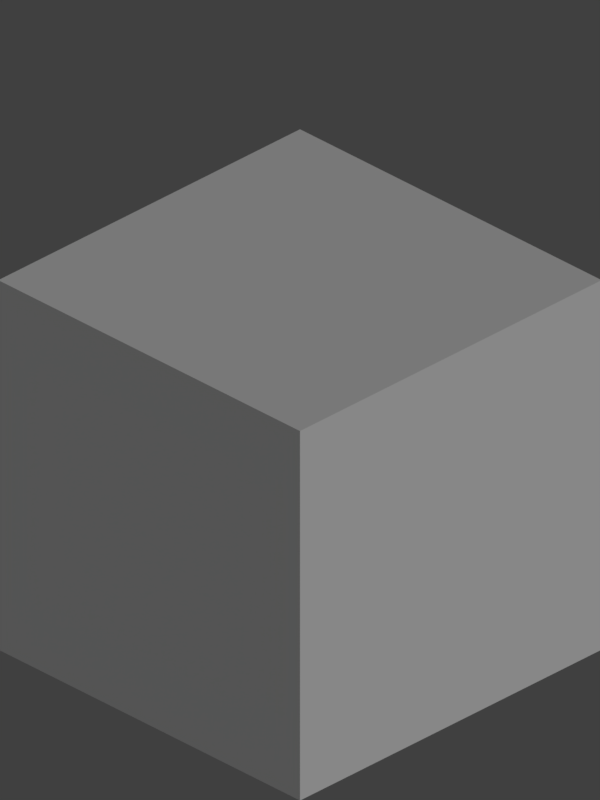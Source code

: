 # Source: iso_cube_96.blend  (saved by Blender 2.78.0; exported with 4.5.12 LTS)
import bpy
from mathutils import Matrix  # noqa: F401  (used for matrix-valued properties, if any)

bpy.ops.wm.read_factory_settings(use_empty=True)
scene = bpy.context.scene
scene.name = 'Scene'

# ---- collections
col_collection_1 = bpy.data.collections.new('Collection 1'); scene.collection.children.link(col_collection_1)

# ---- world
world_world = bpy.data.worlds.new('World'); scene.world = world_world
world_world.color = (0.05088, 0.05088, 0.05088)
world_world.use_sun_shadow = False
world_world.sun_shadow_jitter_overblur = 0.0
world_world.cycles.sampling_method = 'MANUAL'

# ---- cameras
cam_camera = bpy.data.cameras.new('Camera')
cam_camera.type = 'ORTHO'
cam_camera.clip_end = 100.0
cam_camera.lens = 35.0
cam_camera.sensor_width = 32.0
cam_camera.sensor_height = 18.0
cam_camera.ortho_scale = 3.75
cam_camera.dof.focus_distance = 0.0
cam_camera.dof.aperture_fstop = 128.0

# ---- lights
light_lamp = bpy.data.lights.new('Lamp', 'SUN')
light_lamp.transmission_factor = 0.0
light_lamp.cutoff_distance = 30.0
light_lamp.angle = 0.1993
light_lamp.energy = 1.0
light_lamp.shadow_buffer_clip_start = 1.001
light_lamp.shadow_soft_size = 0.1
light_lamp.shadow_cascade_max_distance = 1000.0

# ---- meshes
me_cube_001 = bpy.data.meshes.new('Cube.001')
me_cube_001.from_pydata([(-1.0, -1.0, -1.0), (-1.0, -1.0, 1.0), (-1.0, 1.0, -1.0), (-1.0, 1.0, 1.0), (1.0, -1.0, -1.0), (1.0, -1.0, 1.0), (1.0, 1.0, -1.0), (1.0, 1.0, 1.0)], [], [(0, 1, 3, 2), (2, 3, 7, 6), (6, 7, 5, 4), (4, 5, 1, 0), (2, 6, 4, 0), (7, 3, 1, 5)])
me_cube_001.use_remesh_preserve_volume = False
me_cube_001.use_remesh_preserve_attributes = False
me_cube_001.use_mirror_vertex_groups = False
me_cube_001.update()

# ---- objects
ob_cube = bpy.data.objects.new('Cube', me_cube_001)
ob_lamp = bpy.data.objects.new('Lamp', light_lamp)
ob_camera = bpy.data.objects.new('Camera', cam_camera)

# ---- transforms, parenting, visibility, modifiers, constraints
ob_cube.location = (0.0, 0.0, 0.0)
ob_cube.lineart.crease_threshold = 0.0
ob_lamp.location = (9.744, -3.294, 5.904)
ob_lamp.rotation_euler = (0.9484, -0.03673, 1.368)
ob_lamp.lock_rotations_4d = False
ob_lamp.empty_display_type = 'ARROWS'
ob_lamp.color = (0.0, 0.0, 0.0, 0.0)
ob_lamp.lineart.crease_threshold = 0.0
ob_camera.location = (10.0, -10.0, 8.52)
ob_camera.rotation_euler = (1.047, 0.0, 0.7854)
ob_camera.lock_rotations_4d = False
ob_camera.empty_display_type = 'ARROWS'
ob_camera.color = (0.0, 0.0, 0.0, 0.0)
ob_camera.display_type = 'WIRE'
ob_camera.lineart.crease_threshold = 0.0

# ---- collection membership
col_collection_1.objects.link(ob_cube)
col_collection_1.objects.link(ob_lamp)
col_collection_1.objects.link(ob_camera)

# ---- scene / render settings (as saved in the file)
scene.camera = ob_camera
scene.frame_start = 1; scene.frame_end = 250; scene.frame_set(1)
scene.render.engine = 'BLENDER_EEVEE_NEXT'
scene.render.resolution_x = 96
scene.render.resolution_y = 128
scene.render.dither_intensity = 0.0
scene.render.film_transparent = True
scene.cycles.use_denoising = False
scene.cycles.samples = 128
scene.cycles.sampling_pattern = 'TABULATED_SOBOL'
scene.cycles.light_sampling_threshold = 0.0
scene.cycles.use_adaptive_sampling = False
scene.cycles.use_light_tree = False
scene.cycles.blur_glossy = 0.0
scene.cycles.sample_clamp_indirect = 0.0
scene.view_settings.view_transform = 'Standard'
bpy.context.view_layer.update()
